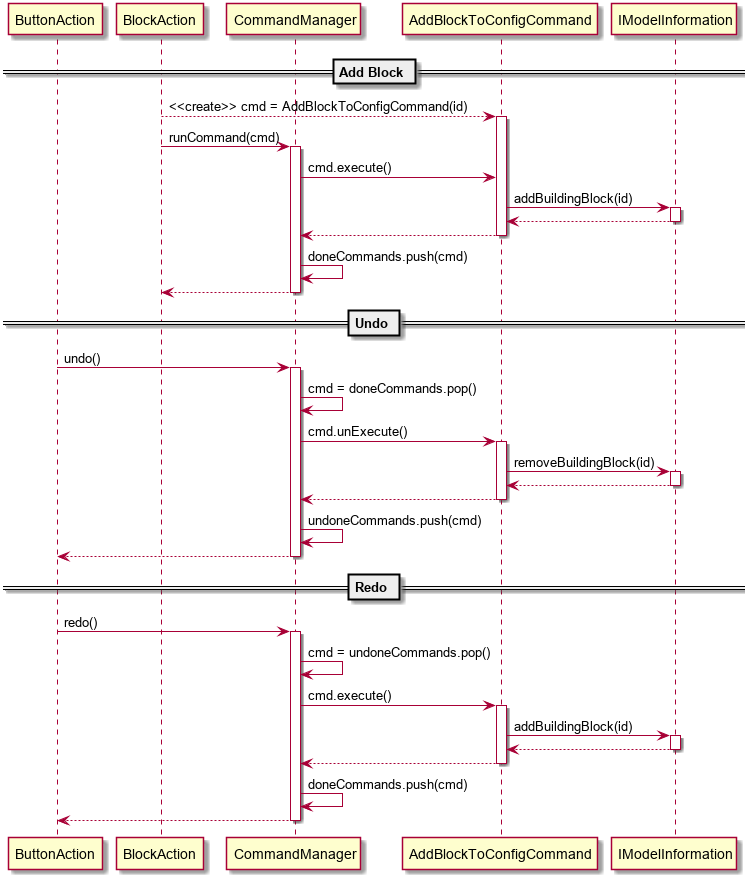

The diagram above was rendered by PlantUML. Its source (embedded in the PNG):
@startuml

participant ButtonAction
participant BlockAction
participant CommandManager
participant AddBlockToConfigCommand
participant IModelInformation

== Add Block ==

BlockAction --> AddBlockToConfigCommand : <<create>> cmd = AddBlockToConfigCommand(id)
activate AddBlockToConfigCommand
BlockAction -> CommandManager : runCommand(cmd)
activate CommandManager
CommandManager -> AddBlockToConfigCommand : cmd.execute()
AddBlockToConfigCommand -> IModelInformation : addBuildingBlock(id)
activate IModelInformation
AddBlockToConfigCommand <-- IModelInformation
deactivate IModelInformation
CommandManager <-- AddBlockToConfigCommand
deactivate AddBlockToConfigCommand
CommandManager -> CommandManager : doneCommands.push(cmd)
BlockAction <-- CommandManager
deactivate CommandManager

== Undo ==

ButtonAction -> CommandManager : undo()
activate CommandManager
CommandManager -> CommandManager : cmd = doneCommands.pop()
CommandManager -> AddBlockToConfigCommand : cmd.unExecute()
activate AddBlockToConfigCommand
AddBlockToConfigCommand -> IModelInformation : removeBuildingBlock(id)
activate IModelInformation
AddBlockToConfigCommand <-- IModelInformation
deactivate IModelInformation
CommandManager <-- AddBlockToConfigCommand
deactivate AddBlockToConfigCommand
CommandManager -> CommandManager : undoneCommands.push(cmd)
ButtonAction <-- CommandManager
deactivate CommandManager

== Redo ==

ButtonAction -> CommandManager : redo()
activate CommandManager
CommandManager -> CommandManager : cmd = undoneCommands.pop()
CommandManager -> AddBlockToConfigCommand : cmd.execute()
activate AddBlockToConfigCommand
AddBlockToConfigCommand -> IModelInformation : addBuildingBlock(id)
activate IModelInformation
AddBlockToConfigCommand <-- IModelInformation
deactivate IModelInformation
CommandManager <-- AddBlockToConfigCommand
deactivate AddBlockToConfigCommand
CommandManager -> CommandManager : doneCommands.push(cmd)
ButtonAction <-- CommandManager
deactivate CommandManager

@enduml